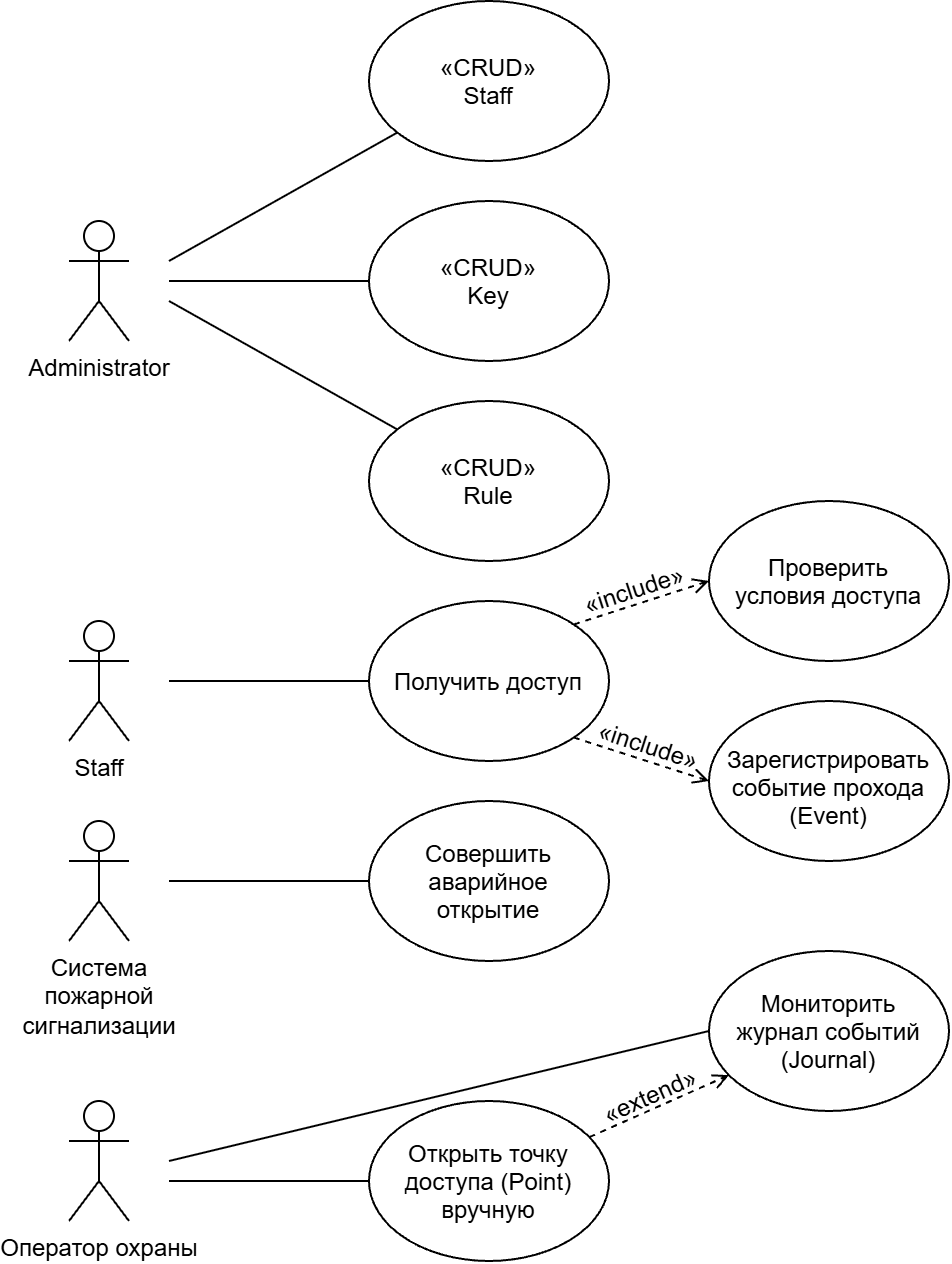

The diagram above was exported from draw.io. Its source (the exported page's mxGraphModel, read from the mxfile embedded in the PNG):
<mxGraphModel dx="1414" dy="785" grid="1" gridSize="10" guides="1" tooltips="1" connect="1" arrows="1" fold="1" page="1" pageScale="1" pageWidth="827" pageHeight="1169" math="0" shadow="0">
  <root>
    <mxCell id="0" />
    <mxCell id="1" parent="0" />
    <mxCell id="knWy1dIvTOQB4hjXGrV6-22" edge="1" parent="1" style="rounded=0;orthogonalLoop=1;jettySize=auto;html=1;defaultLabelBackgroundColor=page;endArrow=none;endFill=0;" target="knWy1dIvTOQB4hjXGrV6-11">
      <mxGeometry relative="1" as="geometry">
        <mxPoint x="150" y="220" as="sourcePoint" />
      </mxGeometry>
    </mxCell>
    <mxCell id="knWy1dIvTOQB4hjXGrV6-1" parent="1" style="shape=umlActor;verticalLabelPosition=bottom;verticalAlign=top;html=1;outlineConnect=0;labelPerimeter=1;" value="Administrator" vertex="1">
      <mxGeometry height="60" width="30" x="100" y="200" as="geometry" />
    </mxCell>
    <mxCell id="knWy1dIvTOQB4hjXGrV6-2" parent="1" style="shape=umlActor;verticalLabelPosition=bottom;verticalAlign=top;html=1;outlineConnect=0;labelPerimeter=1;" value="Staff" vertex="1">
      <mxGeometry height="60" width="30" x="100" y="400" as="geometry" />
    </mxCell>
    <mxCell id="knWy1dIvTOQB4hjXGrV6-3" parent="1" style="shape=umlActor;verticalLabelPosition=bottom;verticalAlign=top;html=1;outlineConnect=0;labelPerimeter=1;" value="Система&lt;br&gt;пожарной&lt;br&gt;сигнализации" vertex="1">
      <mxGeometry height="60" width="30" x="100" y="500" as="geometry" />
    </mxCell>
    <mxCell id="knWy1dIvTOQB4hjXGrV6-4" parent="1" style="shape=umlActor;verticalLabelPosition=bottom;verticalAlign=top;html=1;outlineConnect=0;labelPerimeter=1;" value="Оператор охраны" vertex="1">
      <mxGeometry height="60" width="30" x="100" y="640" as="geometry" />
    </mxCell>
    <mxCell id="knWy1dIvTOQB4hjXGrV6-11" parent="1" style="ellipse;whiteSpace=wrap;html=1;shapeInside=1;" value="«CRUD»&lt;br&gt;Staff" vertex="1">
      <mxGeometry height="80" width="120" x="250" y="90" as="geometry" />
    </mxCell>
    <mxCell id="knWy1dIvTOQB4hjXGrV6-12" parent="1" style="ellipse;whiteSpace=wrap;html=1;shapeInside=1;" value="«CRUD»&lt;div&gt;Key&lt;/div&gt;" vertex="1">
      <mxGeometry height="80" width="120" x="250" y="190" as="geometry" />
    </mxCell>
    <mxCell id="knWy1dIvTOQB4hjXGrV6-15" parent="1" style="ellipse;whiteSpace=wrap;html=1;shapeInside=1;" value="«CRUD»&lt;br&gt;Rule" vertex="1">
      <mxGeometry height="80" width="120" x="250" y="290" as="geometry" />
    </mxCell>
    <mxCell id="knWy1dIvTOQB4hjXGrV6-28" edge="1" parent="1" source="knWy1dIvTOQB4hjXGrV6-16" style="rounded=0;orthogonalLoop=1;jettySize=auto;html=1;exitX=1;exitY=0;exitDx=0;exitDy=0;entryX=0;entryY=0.5;entryDx=0;entryDy=0;defaultLabelBackgroundColor=page;dashed=1;endArrow=open;endFill=0;" target="knWy1dIvTOQB4hjXGrV6-17">
      <mxGeometry relative="1" as="geometry" />
    </mxCell>
    <mxCell id="knWy1dIvTOQB4hjXGrV6-16" parent="1" style="ellipse;whiteSpace=wrap;html=1;shapeInside=1;" value="Получить доступ" vertex="1">
      <mxGeometry height="80" width="120" x="250" y="390" as="geometry" />
    </mxCell>
    <mxCell id="knWy1dIvTOQB4hjXGrV6-17" parent="1" style="ellipse;whiteSpace=wrap;html=1;shapeInside=1;" value="Проверить условия доступа" vertex="1">
      <mxGeometry height="80" width="120" x="420" y="340" as="geometry" />
    </mxCell>
    <mxCell id="knWy1dIvTOQB4hjXGrV6-18" parent="1" style="ellipse;whiteSpace=wrap;html=1;shapeInside=1;" value="Зарегистрировать событие прохода (Event)" vertex="1">
      <mxGeometry height="80" width="120" x="420" y="440" as="geometry" />
    </mxCell>
    <mxCell id="knWy1dIvTOQB4hjXGrV6-19" parent="1" style="ellipse;whiteSpace=wrap;html=1;shapeInside=1;" value="Совершить аварийное открытие" vertex="1">
      <mxGeometry height="80" width="120" x="250" y="490" as="geometry" />
    </mxCell>
    <mxCell id="knWy1dIvTOQB4hjXGrV6-20" parent="1" style="ellipse;whiteSpace=wrap;html=1;shapeInside=1;" value="Мониторить журнал событий (Journal)" vertex="1">
      <mxGeometry height="80" width="120" x="420" y="565" as="geometry" />
    </mxCell>
    <mxCell id="knWy1dIvTOQB4hjXGrV6-21" parent="1" style="ellipse;whiteSpace=wrap;html=1;shapeInside=1;" value="Открыть точку доступа (Point) вручную" vertex="1">
      <mxGeometry height="80" width="120" x="250" y="640" as="geometry" />
    </mxCell>
    <mxCell id="knWy1dIvTOQB4hjXGrV6-23" edge="1" parent="1" style="rounded=0;orthogonalLoop=1;jettySize=auto;html=1;defaultLabelBackgroundColor=page;endArrow=none;endFill=0;entryX=0;entryY=0.5;entryDx=0;entryDy=0;" target="knWy1dIvTOQB4hjXGrV6-12">
      <mxGeometry relative="1" as="geometry">
        <mxPoint x="150" y="230" as="sourcePoint" />
        <mxPoint x="322" y="180" as="targetPoint" />
      </mxGeometry>
    </mxCell>
    <mxCell id="knWy1dIvTOQB4hjXGrV6-24" edge="1" parent="1" style="rounded=0;orthogonalLoop=1;jettySize=auto;html=1;defaultLabelBackgroundColor=page;endArrow=none;endFill=0;" target="knWy1dIvTOQB4hjXGrV6-15">
      <mxGeometry relative="1" as="geometry">
        <mxPoint x="150" y="240" as="sourcePoint" />
        <mxPoint x="270" y="260" as="targetPoint" />
      </mxGeometry>
    </mxCell>
    <mxCell id="knWy1dIvTOQB4hjXGrV6-27" edge="1" parent="1" style="rounded=0;orthogonalLoop=1;jettySize=auto;html=1;defaultLabelBackgroundColor=page;endArrow=none;endFill=0;" target="knWy1dIvTOQB4hjXGrV6-16">
      <mxGeometry relative="1" as="geometry">
        <mxPoint x="150" y="430" as="sourcePoint" />
        <mxPoint x="414" y="344" as="targetPoint" />
      </mxGeometry>
    </mxCell>
    <mxCell id="knWy1dIvTOQB4hjXGrV6-29" edge="1" parent="1" source="knWy1dIvTOQB4hjXGrV6-16" style="rounded=0;orthogonalLoop=1;jettySize=auto;html=1;exitX=1;exitY=1;exitDx=0;exitDy=0;entryX=0;entryY=0.5;entryDx=0;entryDy=0;defaultLabelBackgroundColor=page;dashed=1;endArrow=open;endFill=0;" target="knWy1dIvTOQB4hjXGrV6-18">
      <mxGeometry relative="1" as="geometry">
        <mxPoint x="400" y="402" as="sourcePoint" />
        <mxPoint x="468" y="380" as="targetPoint" />
      </mxGeometry>
    </mxCell>
    <mxCell id="knWy1dIvTOQB4hjXGrV6-30" parent="1" style="text;html=1;whiteSpace=wrap;strokeColor=none;fillColor=none;align=center;verticalAlign=middle;rounded=0;rotation=342;" value="«include»" vertex="1">
      <mxGeometry height="20" width="50" x="358" y="375" as="geometry" />
    </mxCell>
    <mxCell id="knWy1dIvTOQB4hjXGrV6-31" parent="1" style="text;html=1;whiteSpace=wrap;strokeColor=none;fillColor=none;align=center;verticalAlign=middle;rounded=0;rotation=18;" value="«include»" vertex="1">
      <mxGeometry height="20" width="50" x="364.9965828511283" y="452.9959900223252" as="geometry" />
    </mxCell>
    <mxCell id="knWy1dIvTOQB4hjXGrV6-32" edge="1" parent="1" style="rounded=0;orthogonalLoop=1;jettySize=auto;html=1;defaultLabelBackgroundColor=page;endArrow=none;endFill=0;" target="knWy1dIvTOQB4hjXGrV6-19">
      <mxGeometry relative="1" as="geometry">
        <mxPoint x="150" y="530" as="sourcePoint" />
        <mxPoint x="370" y="450" as="targetPoint" />
      </mxGeometry>
    </mxCell>
    <mxCell id="knWy1dIvTOQB4hjXGrV6-33" edge="1" parent="1" style="rounded=0;orthogonalLoop=1;jettySize=auto;html=1;defaultLabelBackgroundColor=page;endArrow=none;endFill=0;entryX=0;entryY=0.5;entryDx=0;entryDy=0;" target="knWy1dIvTOQB4hjXGrV6-21">
      <mxGeometry relative="1" as="geometry">
        <mxPoint x="150" y="680" as="sourcePoint" />
        <mxPoint x="370" y="540" as="targetPoint" />
      </mxGeometry>
    </mxCell>
    <mxCell id="knWy1dIvTOQB4hjXGrV6-34" edge="1" parent="1" style="rounded=0;orthogonalLoop=1;jettySize=auto;html=1;defaultLabelBackgroundColor=page;endArrow=none;endFill=0;entryX=0;entryY=0.5;entryDx=0;entryDy=0;" target="knWy1dIvTOQB4hjXGrV6-20">
      <mxGeometry relative="1" as="geometry">
        <mxPoint x="150" y="670" as="sourcePoint" />
        <mxPoint x="300" y="600" as="targetPoint" />
      </mxGeometry>
    </mxCell>
    <mxCell id="knWy1dIvTOQB4hjXGrV6-36" edge="1" parent="1" source="knWy1dIvTOQB4hjXGrV6-21" style="rounded=0;orthogonalLoop=1;jettySize=auto;html=1;defaultLabelBackgroundColor=page;dashed=1;endArrow=open;endFill=0;" target="knWy1dIvTOQB4hjXGrV6-20">
      <mxGeometry relative="1" as="geometry">
        <mxPoint x="400" y="623" as="sourcePoint" />
        <mxPoint x="468" y="645" as="targetPoint" />
      </mxGeometry>
    </mxCell>
    <mxCell id="knWy1dIvTOQB4hjXGrV6-37" parent="1" style="text;html=1;whiteSpace=wrap;strokeColor=none;fillColor=none;align=center;verticalAlign=middle;rounded=0;rotation=336;" value="«extend»" vertex="1">
      <mxGeometry height="20" width="50" x="365.9965828511283" y="627.9959900223253" as="geometry" />
    </mxCell>
  </root>
</mxGraphModel>